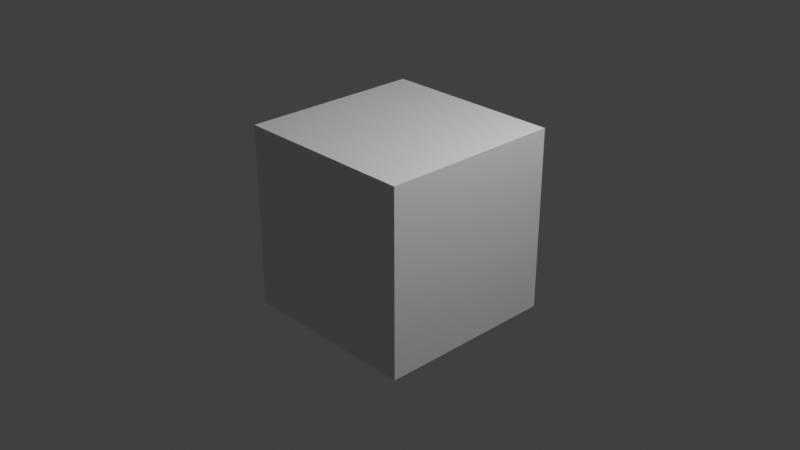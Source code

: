 # Source: Picture.blend  (saved by Blender 4.0.36; exported with 4.5.12 LTS)
import bpy
from mathutils import Matrix  # noqa: F401  (used for matrix-valued properties, if any)

bpy.ops.wm.read_factory_settings(use_empty=True)
scene = bpy.context.scene
scene.name = 'Scene'

# ---- collections
col_collection = bpy.data.collections.new('Collection'); scene.collection.children.link(col_collection)

# ---- materials (node trees are filled in below, after node groups)
mat_material = bpy.data.materials.new('Material')
mat_material.alpha_threshold = 0.0
mat_material.use_transparent_shadow = False
mat_material.roughness = 0.5
mat_material.line_color = (0.0, 0.0, 0.0, 1.0)

# ---- material node trees
mat_material.use_nodes = True; mat_material.node_tree.nodes.clear()
_N = mat_material.node_tree.nodes; _L = mat_material.node_tree.links
n0 = _N.new('ShaderNodeOutputMaterial'); n0.name = 'Material Output'; n0.location = (300, 300)
n1 = _N.new('ShaderNodeBsdfPrincipled'); n1.name = 'Principled BSDF'; n1.location = (10, 300)
n1.inputs[3].default_value = 1.45
_L.new(n1.outputs[0], n0.inputs[0])
n0.is_active_output = True

# ---- world
world_world = bpy.data.worlds.new('World'); scene.world = world_world
world_world.use_nodes = True; world_world.node_tree.nodes.clear()
_N = world_world.node_tree.nodes; _L = world_world.node_tree.links
n0 = _N.new('ShaderNodeOutputWorld'); n0.name = 'World Output'; n0.location = (300, 300)
n1 = _N.new('ShaderNodeBackground'); n1.name = 'Background'; n1.location = (10, 300)
n1.inputs[0].default_value = (0.05088, 0.05088, 0.05088, 1.0)
_L.new(n1.outputs[0], n0.inputs[0])
n0.is_active_output = True
world_world.color = (0.05088, 0.05088, 0.05088)
world_world.use_sun_shadow = False
world_world.sun_shadow_jitter_overblur = 0.0

# ---- cameras
cam_camera = bpy.data.cameras.new('Camera')
cam_camera.clip_end = 100.0
cam_camera.ortho_scale = 7.314

# ---- lights
light_light = bpy.data.lights.new('Light', 'POINT')
light_light.transmission_factor = 0.0
light_light.use_soft_falloff = False
light_light.energy = 1000.0
light_light.shadow_soft_size = 0.1
light_light.shadow_maximum_resolution = 0.006
light_light.use_absolute_resolution = True

# ---- meshes
me_cube = bpy.data.meshes.new('Cube')
me_cube.from_pydata([(1.0, 1.0, 1.0), (1.0, 1.0, -1.0), (1.0, -1.0, 1.0), (1.0, -1.0, -1.0), (-1.0, 1.0, 1.0), (-1.0, 1.0, -1.0), (-1.0, -1.0, 1.0), (-1.0, -1.0, -1.0)], [], [(0, 4, 6, 2), (3, 2, 6, 7), (7, 6, 4, 5), (5, 1, 3, 7), (1, 0, 2, 3), (5, 4, 0, 1)])
_uv = me_cube.uv_layers.new(name='UVMap')
_uv.uv.foreach_set('vector', [0.625, 0.5, 0.875, 0.5, 0.875, 0.75, 0.625, 0.75, 0.375, 0.75, 0.625, 0.75, 0.625, 1.0, 0.375, 1.0, 0.375, 0.0, 0.625, 0.0, 0.625, 0.25, 0.375, 0.25, 0.125, 0.5, 0.375, 0.5, 0.375, 0.75, 0.125, 0.75, 0.375, 0.5, 0.625, 0.5, 0.625, 0.75, 0.375, 0.75, 0.375, 0.25, 0.625, 0.25, 0.625, 0.5, 0.375, 0.5])
me_cube.materials.append(mat_material)
me_cube.use_mirror_vertex_groups = False
me_cube.update()

# ---- objects
ob_cube = bpy.data.objects.new('Cube', me_cube)
ob_light = bpy.data.objects.new('Light', light_light)
ob_camera = bpy.data.objects.new('Camera', cam_camera)

# ---- transforms, parenting, visibility, modifiers, constraints
ob_cube.location = (0.0, 0.0, 0.0)
ob_cube.lock_rotations_4d = False
ob_cube.empty_display_type = 'ARROWS'
ob_cube.lineart.crease_threshold = 0.0
ob_light.location = (4.076, 1.005, 5.904)
ob_light.rotation_euler = (0.6503, 0.05522, 1.866)
ob_light.lock_rotations_4d = False
ob_light.empty_display_type = 'ARROWS'
ob_light.color = (0.0, 0.0, 0.0, 0.0)
ob_light.lineart.crease_threshold = 0.0
ob_camera.location = (7.359, -6.926, 4.958)
ob_camera.rotation_euler = (1.109, 0.0, 0.8149)
ob_camera.lock_rotations_4d = False
ob_camera.empty_display_type = 'ARROWS'
ob_camera.color = (0.0, 0.0, 0.0, 0.0)
ob_camera.display_type = 'WIRE'
ob_camera.lineart.crease_threshold = 0.0

# ---- collection membership
col_collection.objects.link(ob_cube)
col_collection.objects.link(ob_light)
col_collection.objects.link(ob_camera)

# ---- scene / render settings (as saved in the file)
scene.camera = ob_camera
scene.frame_start = 1; scene.frame_end = 150; scene.frame_set(28)
scene.render.engine = 'BLENDER_EEVEE_NEXT'
scene.render.image_settings.file_format = 'FFMPEG'
scene.render.image_settings.color_mode = 'RGB'
scene.render.fps = 25
scene.cycles.sampling_pattern = 'TABULATED_SOBOL'
scene.view_settings.view_transform = 'Standard'
bpy.context.view_layer.update()
